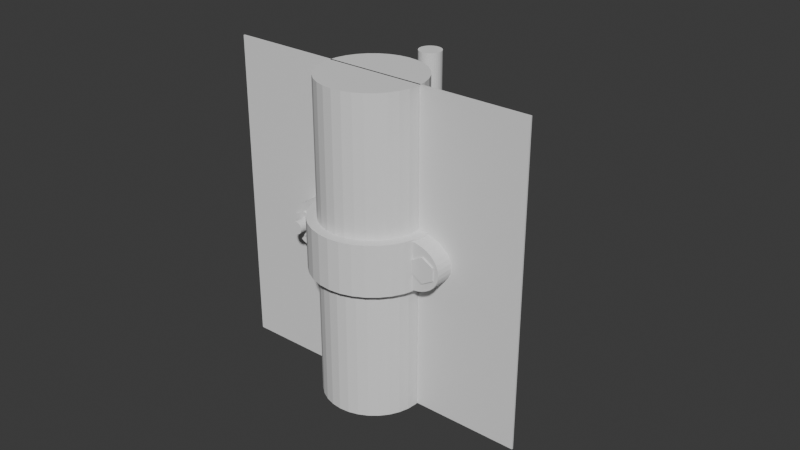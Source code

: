 # Source: Untitled.blend  (saved by Blender 5.0.119; exported with 4.5.12 LTS)
import bpy
from mathutils import Matrix  # noqa: F401  (used for matrix-valued properties, if any)

bpy.ops.wm.read_factory_settings(use_empty=True)
scene = bpy.context.scene
scene.name = 'Scene'

# ---- collections
col_sub = bpy.data.collections.new('sub'); scene.collection.children.link(col_sub)

# ---- world
world_world = bpy.data.worlds.new('World'); scene.world = world_world
world_world.use_nodes = True; world_world.node_tree.nodes.clear()
_N = world_world.node_tree.nodes; _L = world_world.node_tree.links
n0 = _N.new('ShaderNodeOutputWorld'); n0.name = 'World Output'; n0.location = (200, 100)
n1 = _N.new('ShaderNodeBackground'); n1.name = 'Background'; n1.location = (-200, 100)
n1.inputs[0].default_value = (0.05088, 0.05088, 0.05088, 1.0)
_L.new(n1.outputs[0], n0.inputs[0])
n0.is_active_output = True
world_world.color = (0.05088, 0.05088, 0.05088)
world_world.sun_shadow_jitter_overblur = 0.0

# ---- meshes
me_cylinder_002 = bpy.data.meshes.new('Cylinder.002')
me_cylinder_002.from_pydata([(0.0, 0.01, -0.01), (0.0, 0.01, 0.01), (0.001951, 0.009808, -0.01), (0.001951, 0.009808, 0.01), (0.003827, 0.009239, -0.01), (0.003827, 0.009239, 0.01), (0.005556, 0.008315, -0.01), (0.005556, 0.008315, 0.01), (0.007071, 0.007071, -0.01), (0.007071, 0.007071, 0.01), (0.008315, 0.005556, -0.01), (0.008315, 0.005556, 0.01), (0.009239, 0.003827, -0.01), (0.009239, 0.003827, 0.01), (0.009808, 0.001951, -0.01), (0.009808, 0.001951, 0.01), (0.01, 0.0, -0.01), (0.01, 0.0, 0.01), (0.009808, -0.001951, -0.01), (0.009808, -0.001951, 0.01), (0.009239, -0.003827, -0.01), (0.009239, -0.003827, 0.01), (0.008315, -0.005556, -0.01), (0.008315, -0.005556, 0.01), (0.007071, -0.007071, -0.01), (0.007071, -0.007071, 0.01), (0.005556, -0.008315, -0.01), (0.005556, -0.008315, 0.01), (0.003827, -0.009239, -0.01), (0.003827, -0.009239, 0.01), (0.001951, -0.009808, -0.01), (0.001951, -0.009808, 0.01), (0.0, -0.01, -0.01), (0.0, -0.01, 0.01), (-0.001951, -0.009808, -0.01), (-0.001951, -0.009808, 0.01), (-0.003827, -0.009239, -0.01), (-0.003827, -0.009239, 0.01), (-0.005556, -0.008315, -0.01), (-0.005556, -0.008315, 0.01), (-0.007071, -0.007071, -0.01), (-0.007071, -0.007071, 0.01), (-0.008315, -0.005556, -0.01), (-0.008315, -0.005556, 0.01), (-0.009239, -0.003827, -0.01), (-0.009239, -0.003827, 0.01), (-0.009808, -0.001951, -0.01), (-0.009808, -0.001951, 0.01), (-0.01, 0.0, -0.01), (-0.01, 0.0, 0.01), (-0.009808, 0.001951, -0.01), (-0.009808, 0.001951, 0.01), (-0.009239, 0.003827, -0.01), (-0.009239, 0.003827, 0.01), (-0.008315, 0.005556, -0.01), (-0.008315, 0.005556, 0.01), (-0.007071, 0.007071, -0.01), (-0.007071, 0.007071, 0.01), (-0.005556, 0.008315, -0.01), (-0.005556, 0.008315, 0.01), (-0.003827, 0.009239, -0.01), (-0.003827, 0.009239, 0.01), (-0.001951, 0.009808, -0.01), (-0.001951, 0.009808, 0.01)], [], [(0, 1, 3, 2), (2, 3, 5, 4), (4, 5, 7, 6), (6, 7, 9, 8), (8, 9, 11, 10), (10, 11, 13, 12), (12, 13, 15, 14), (14, 15, 17, 16), (16, 17, 19, 18), (18, 19, 21, 20), (20, 21, 23, 22), (22, 23, 25, 24), (24, 25, 27, 26), (26, 27, 29, 28), (28, 29, 31, 30), (30, 31, 33, 32), (32, 33, 35, 34), (34, 35, 37, 36), (36, 37, 39, 38), (38, 39, 41, 40), (40, 41, 43, 42), (42, 43, 45, 44), (44, 45, 47, 46), (46, 47, 49, 48), (48, 49, 51, 50), (50, 51, 53, 52), (52, 53, 55, 54), (54, 55, 57, 56), (56, 57, 59, 58), (58, 59, 61, 60), (3, 1, 63, 61, 59, 57, 55, 53, 51, 49, 47, 45, 43, 41, 39, 37, 35, 33, 31, 29, 27, 25, 23, 21, 19, 17, 15, 13, 11, 9, 7, 5), (60, 61, 63, 62), (62, 63, 1, 0), (0, 2, 4, 6, 8, 10, 12, 14, 16, 18, 20, 22, 24, 26, 28, 30, 32, 34, 36, 38, 40, 42, 44, 46, 48, 50, 52, 54, 56, 58, 60, 62)])
_uv = me_cylinder_002.uv_layers.new(name='UVMap')
_uv.uv.foreach_set('vector', [1.0, 0.5, 1.0, 1.0, 0.9688, 1.0, 0.9688, 0.5, 0.9688, 0.5, 0.9688, 1.0, 0.9375, 1.0, 0.9375, 0.5, 0.9375, 0.5, 0.9375, 1.0, 0.9062, 1.0, 0.9062, 0.5, 0.9062, 0.5, 0.9062, 1.0, 0.875, 1.0, 0.875, 0.5, 0.875, 0.5, 0.875, 1.0, 0.8438, 1.0, 0.8438, 0.5, 0.8438, 0.5, 0.8438, 1.0, 0.8125, 1.0, 0.8125, 0.5, 0.8125, 0.5, 0.8125, 1.0, 0.7812, 1.0, 0.7812, 0.5, 0.7812, 0.5, 0.7812, 1.0, 0.75, 1.0, 0.75, 0.5, 0.75, 0.5, 0.75, 1.0, 0.7188, 1.0, 0.7188, 0.5, 0.7188, 0.5, 0.7188, 1.0, 0.6875, 1.0, 0.6875, 0.5, 0.6875, 0.5, 0.6875, 1.0, 0.6562, 1.0, 0.6562, 0.5, 0.6562, 0.5, 0.6562, 1.0, 0.625, 1.0, 0.625, 0.5, 0.625, 0.5, 0.625, 1.0, 0.5938, 1.0, 0.5938, 0.5, 0.5938, 0.5, 0.5938, 1.0, 0.5625, 1.0, 0.5625, 0.5, 0.5625, 0.5, 0.5625, 1.0, 0.5312, 1.0, 0.5312, 0.5, 0.5312, 0.5, 0.5312, 1.0, 0.5, 1.0, 0.5, 0.5, 0.5, 0.5, 0.5, 1.0, 0.4688, 1.0, 0.4688, 0.5, 0.4688, 0.5, 0.4688, 1.0, 0.4375, 1.0, 0.4375, 0.5, 0.4375, 0.5, 0.4375, 1.0, 0.4062, 1.0, 0.4062, 0.5, 0.4062, 0.5, 0.4062, 1.0, 0.375, 1.0, 0.375, 0.5, 0.375, 0.5, 0.375, 1.0, 0.3438, 1.0, 0.3438, 0.5, 0.3438, 0.5, 0.3438, 1.0, 0.3125, 1.0, 0.3125, 0.5, 0.3125, 0.5, 0.3125, 1.0, 0.2812, 1.0, 0.2812, 0.5, 0.2812, 0.5, 0.2812, 1.0, 0.25, 1.0, 0.25, 0.5, 0.25, 0.5, 0.25, 1.0, 0.2188, 1.0, 0.2188, 0.5, 0.2188, 0.5, 0.2188, 1.0, 0.1875, 1.0, 0.1875, 0.5, 0.1875, 0.5, 0.1875, 1.0, 0.1562, 1.0, 0.1562, 0.5, 0.1562, 0.5, 0.1562, 1.0, 0.125, 1.0, 0.125, 0.5, 0.125, 0.5, 0.125, 1.0, 0.09375, 1.0, 0.09375, 0.5, 0.09375, 0.5, 0.09375, 1.0, 0.0625, 1.0, 0.0625, 0.5, 0.2968, 0.4854, 0.25, 0.49, 0.2032, 0.4854, 0.1582, 0.4717, 0.1167, 0.4496, 0.08029, 0.4197, 0.05045, 0.3833, 0.02827, 0.3418, 0.01461, 0.2968, 0.01, 0.25, 0.01461, 0.2032, 0.02827, 0.1582, 0.05045, 0.1167, 0.08029, 0.08029, 0.1167, 0.05045, 0.1582, 0.02827, 0.2032, 0.01461, 0.25, 0.01, 0.2968, 0.01461, 0.3418, 0.02827, 0.3833, 0.05045, 0.4197, 0.08029, 0.4496, 0.1167, 0.4717, 0.1582, 0.4854, 0.2032, 0.49, 0.25, 0.4854, 0.2968, 0.4717, 0.3418, 0.4496, 0.3833, 0.4197, 0.4197, 0.3833, 0.4496, 0.3418, 0.4717, 0.0625, 0.5, 0.0625, 1.0, 0.03125, 1.0, 0.03125, 0.5, 0.03125, 0.5, 0.03125, 1.0, 0.0, 1.0, 0.0, 0.5, 0.75, 0.49, 0.7968, 0.4854, 0.8418, 0.4717, 0.8833, 0.4496, 0.9197, 0.4197, 0.9496, 0.3833, 0.9717, 0.3418, 0.9854, 0.2968, 0.99, 0.25, 0.9854, 0.2032, 0.9717, 0.1582, 0.9496, 0.1167, 0.9197, 0.08029, 0.8833, 0.05045, 0.8418, 0.02827, 0.7968, 0.01461, 0.75, 0.01, 0.7032, 0.01461, 0.6582, 0.02827, 0.6167, 0.05045, 0.5803, 0.08029, 0.5504, 0.1167, 0.5283, 0.1582, 0.5146, 0.2032, 0.51, 0.25, 0.5146, 0.2968, 0.5283, 0.3418, 0.5504, 0.3833, 0.5803, 0.4197, 0.6167, 0.4496, 0.6582, 0.4717, 0.7032, 0.4854])
me_cylinder_002.update()
me_cylinder_003 = bpy.data.meshes.new('Cylinder.003')
me_cylinder_003.from_pydata([(0.0, 0.01, -0.01), (0.0, 0.01, 0.01), (0.001951, 0.009808, -0.01), (0.001951, 0.009808, 0.01), (0.003827, 0.009239, -0.01), (0.003827, 0.009239, 0.01), (0.005556, 0.008315, -0.01), (0.005556, 0.008315, 0.01), (0.007071, 0.007071, -0.01), (0.007071, 0.007071, 0.01), (0.008315, 0.005556, -0.01), (0.008315, 0.005556, 0.01), (0.009239, 0.003827, -0.01), (0.009239, 0.003827, 0.01), (0.009808, 0.001951, -0.01), (0.009808, 0.001951, 0.01), (0.01, 0.0, -0.01), (0.01, 0.0, 0.01), (0.009808, -0.001951, -0.01), (0.009808, -0.001951, 0.01), (0.009239, -0.003827, -0.01), (0.009239, -0.003827, 0.01), (0.008315, -0.005556, -0.01), (0.008315, -0.005556, 0.01), (0.007071, -0.007071, -0.01), (0.007071, -0.007071, 0.01), (0.005556, -0.008315, -0.01), (0.005556, -0.008315, 0.01), (0.003827, -0.009239, -0.01), (0.003827, -0.009239, 0.01), (0.001951, -0.009808, -0.01), (0.001951, -0.009808, 0.01), (0.0, -0.01, -0.01), (0.0, -0.01, 0.01), (-0.001951, -0.009808, -0.01), (-0.001951, -0.009808, 0.01), (-0.003827, -0.009239, -0.01), (-0.003827, -0.009239, 0.01), (-0.005556, -0.008315, -0.01), (-0.005556, -0.008315, 0.01), (-0.007071, -0.007071, -0.01), (-0.007071, -0.007071, 0.01), (-0.008315, -0.005556, -0.01), (-0.008315, -0.005556, 0.01), (-0.009239, -0.003827, -0.01), (-0.009239, -0.003827, 0.01), (-0.009808, -0.001951, -0.01), (-0.009808, -0.001951, 0.01), (-0.01, 0.0, -0.01), (-0.01, 0.0, 0.01), (-0.009808, 0.001951, -0.01), (-0.009808, 0.001951, 0.01), (-0.009239, 0.003827, -0.01), (-0.009239, 0.003827, 0.01), (-0.008315, 0.005556, -0.01), (-0.008315, 0.005556, 0.01), (-0.007071, 0.007071, -0.01), (-0.007071, 0.007071, 0.01), (-0.005556, 0.008315, -0.01), (-0.005556, 0.008315, 0.01), (-0.003827, 0.009239, -0.01), (-0.003827, 0.009239, 0.01), (-0.001951, 0.009808, -0.01), (-0.001951, 0.009808, 0.01)], [], [(0, 1, 3, 2), (2, 3, 5, 4), (4, 5, 7, 6), (6, 7, 9, 8), (8, 9, 11, 10), (10, 11, 13, 12), (12, 13, 15, 14), (14, 15, 17, 16), (16, 17, 19, 18), (18, 19, 21, 20), (20, 21, 23, 22), (22, 23, 25, 24), (24, 25, 27, 26), (26, 27, 29, 28), (28, 29, 31, 30), (30, 31, 33, 32), (32, 33, 35, 34), (34, 35, 37, 36), (36, 37, 39, 38), (38, 39, 41, 40), (40, 41, 43, 42), (42, 43, 45, 44), (44, 45, 47, 46), (46, 47, 49, 48), (48, 49, 51, 50), (50, 51, 53, 52), (52, 53, 55, 54), (54, 55, 57, 56), (56, 57, 59, 58), (58, 59, 61, 60), (3, 1, 63, 61, 59, 57, 55, 53, 51, 49, 47, 45, 43, 41, 39, 37, 35, 33, 31, 29, 27, 25, 23, 21, 19, 17, 15, 13, 11, 9, 7, 5), (60, 61, 63, 62), (62, 63, 1, 0), (0, 2, 4, 6, 8, 10, 12, 14, 16, 18, 20, 22, 24, 26, 28, 30, 32, 34, 36, 38, 40, 42, 44, 46, 48, 50, 52, 54, 56, 58, 60, 62)])
_uv = me_cylinder_003.uv_layers.new(name='UVMap')
_uv.uv.foreach_set('vector', [1.0, 0.5, 1.0, 1.0, 0.9688, 1.0, 0.9688, 0.5, 0.9688, 0.5, 0.9688, 1.0, 0.9375, 1.0, 0.9375, 0.5, 0.9375, 0.5, 0.9375, 1.0, 0.9062, 1.0, 0.9062, 0.5, 0.9062, 0.5, 0.9062, 1.0, 0.875, 1.0, 0.875, 0.5, 0.875, 0.5, 0.875, 1.0, 0.8438, 1.0, 0.8438, 0.5, 0.8438, 0.5, 0.8438, 1.0, 0.8125, 1.0, 0.8125, 0.5, 0.8125, 0.5, 0.8125, 1.0, 0.7812, 1.0, 0.7812, 0.5, 0.7812, 0.5, 0.7812, 1.0, 0.75, 1.0, 0.75, 0.5, 0.75, 0.5, 0.75, 1.0, 0.7188, 1.0, 0.7188, 0.5, 0.7188, 0.5, 0.7188, 1.0, 0.6875, 1.0, 0.6875, 0.5, 0.6875, 0.5, 0.6875, 1.0, 0.6562, 1.0, 0.6562, 0.5, 0.6562, 0.5, 0.6562, 1.0, 0.625, 1.0, 0.625, 0.5, 0.625, 0.5, 0.625, 1.0, 0.5938, 1.0, 0.5938, 0.5, 0.5938, 0.5, 0.5938, 1.0, 0.5625, 1.0, 0.5625, 0.5, 0.5625, 0.5, 0.5625, 1.0, 0.5312, 1.0, 0.5312, 0.5, 0.5312, 0.5, 0.5312, 1.0, 0.5, 1.0, 0.5, 0.5, 0.5, 0.5, 0.5, 1.0, 0.4688, 1.0, 0.4688, 0.5, 0.4688, 0.5, 0.4688, 1.0, 0.4375, 1.0, 0.4375, 0.5, 0.4375, 0.5, 0.4375, 1.0, 0.4062, 1.0, 0.4062, 0.5, 0.4062, 0.5, 0.4062, 1.0, 0.375, 1.0, 0.375, 0.5, 0.375, 0.5, 0.375, 1.0, 0.3438, 1.0, 0.3438, 0.5, 0.3438, 0.5, 0.3438, 1.0, 0.3125, 1.0, 0.3125, 0.5, 0.3125, 0.5, 0.3125, 1.0, 0.2812, 1.0, 0.2812, 0.5, 0.2812, 0.5, 0.2812, 1.0, 0.25, 1.0, 0.25, 0.5, 0.25, 0.5, 0.25, 1.0, 0.2188, 1.0, 0.2188, 0.5, 0.2188, 0.5, 0.2188, 1.0, 0.1875, 1.0, 0.1875, 0.5, 0.1875, 0.5, 0.1875, 1.0, 0.1562, 1.0, 0.1562, 0.5, 0.1562, 0.5, 0.1562, 1.0, 0.125, 1.0, 0.125, 0.5, 0.125, 0.5, 0.125, 1.0, 0.09375, 1.0, 0.09375, 0.5, 0.09375, 0.5, 0.09375, 1.0, 0.0625, 1.0, 0.0625, 0.5, 0.2968, 0.4854, 0.25, 0.49, 0.2032, 0.4854, 0.1582, 0.4717, 0.1167, 0.4496, 0.08029, 0.4197, 0.05045, 0.3833, 0.02827, 0.3418, 0.01461, 0.2968, 0.01, 0.25, 0.01461, 0.2032, 0.02827, 0.1582, 0.05045, 0.1167, 0.08029, 0.08029, 0.1167, 0.05045, 0.1582, 0.02827, 0.2032, 0.01461, 0.25, 0.01, 0.2968, 0.01461, 0.3418, 0.02827, 0.3833, 0.05045, 0.4197, 0.08029, 0.4496, 0.1167, 0.4717, 0.1582, 0.4854, 0.2032, 0.49, 0.25, 0.4854, 0.2968, 0.4717, 0.3418, 0.4496, 0.3833, 0.4197, 0.4197, 0.3833, 0.4496, 0.3418, 0.4717, 0.0625, 0.5, 0.0625, 1.0, 0.03125, 1.0, 0.03125, 0.5, 0.03125, 0.5, 0.03125, 1.0, 0.0, 1.0, 0.0, 0.5, 0.75, 0.49, 0.7968, 0.4854, 0.8418, 0.4717, 0.8833, 0.4496, 0.9197, 0.4197, 0.9496, 0.3833, 0.9717, 0.3418, 0.9854, 0.2968, 0.99, 0.25, 0.9854, 0.2032, 0.9717, 0.1582, 0.9496, 0.1167, 0.9197, 0.08029, 0.8833, 0.05045, 0.8418, 0.02827, 0.7968, 0.01461, 0.75, 0.01, 0.7032, 0.01461, 0.6582, 0.02827, 0.6167, 0.05045, 0.5803, 0.08029, 0.5504, 0.1167, 0.5283, 0.1582, 0.5146, 0.2032, 0.51, 0.25, 0.5146, 0.2968, 0.5283, 0.3418, 0.5504, 0.3833, 0.5803, 0.4197, 0.6167, 0.4496, 0.6582, 0.4717, 0.7032, 0.4854])
me_cylinder_003.update()
me_cylinder_009 = bpy.data.meshes.new('Cylinder.009')
me_cylinder_009.from_pydata([(0.0, 0.00404, -0.01), (0.0, 0.00404, 0.01), (0.0007882, 0.003962, -0.01), (0.0007882, 0.003962, 0.01), (0.001546, 0.003732, -0.01), (0.001546, 0.003732, 0.01), (0.002245, 0.003359, -0.01), (0.002245, 0.003359, 0.01), (0.002857, 0.002857, -0.01), (0.002857, 0.002857, 0.01), (0.003359, 0.002245, -0.01), (0.003359, 0.002245, 0.01), (0.003732, 0.001546, -0.01), (0.003732, 0.001546, 0.01), (0.003962, 0.0007882, -0.01), (0.003962, 0.0007882, 0.01), (0.00404, 0.0, -0.01), (0.00404, 0.0, 0.01), (0.003962, -0.0007882, -0.01), (0.003962, -0.0007882, 0.01), (0.003732, -0.001546, -0.01), (0.003732, -0.001546, 0.01), (0.003359, -0.002245, -0.01), (0.003359, -0.002245, 0.01), (0.002857, -0.002857, -0.01), (0.002857, -0.002857, 0.01), (0.002245, -0.003359, -0.01), (0.002245, -0.003359, 0.01), (0.001546, -0.003732, -0.01), (0.001546, -0.003732, 0.01), (0.0007882, -0.003962, -0.01), (0.0007882, -0.003962, 0.01), (0.0, -0.00404, -0.01), (0.0, -0.00404, 0.01), (-0.0007882, -0.003962, -0.01), (-0.0007882, -0.003962, 0.01), (-0.001546, -0.003732, -0.01), (-0.001546, -0.003732, 0.01), (-0.002245, -0.003359, -0.01), (-0.002245, -0.003359, 0.01), (-0.002857, -0.002857, -0.01), (-0.002857, -0.002857, 0.01), (-0.003359, -0.002245, -0.01), (-0.003359, -0.002245, 0.01), (-0.003732, -0.001546, -0.01), (-0.003732, -0.001546, 0.01), (-0.003962, -0.0007882, -0.01), (-0.003962, -0.0007882, 0.01), (-0.00404, 0.0, -0.01), (-0.00404, 0.0, 0.01), (-0.003962, 0.0007882, -0.01), (-0.003962, 0.0007882, 0.01), (-0.003732, 0.001546, -0.01), (-0.003732, 0.001546, 0.01), (-0.003359, 0.002245, -0.01), (-0.003359, 0.002245, 0.01), (-0.002857, 0.002857, -0.01), (-0.002857, 0.002857, 0.01), (-0.002245, 0.003359, -0.01), (-0.002245, 0.003359, 0.01), (-0.001546, 0.003732, -0.01), (-0.001546, 0.003732, 0.01), (-0.0007882, 0.003962, -0.01), (-0.0007882, 0.003962, 0.01)], [], [(0, 1, 3, 2), (2, 3, 5, 4), (4, 5, 7, 6), (6, 7, 9, 8), (8, 9, 11, 10), (10, 11, 13, 12), (12, 13, 15, 14), (14, 15, 17, 16), (16, 17, 19, 18), (18, 19, 21, 20), (20, 21, 23, 22), (22, 23, 25, 24), (24, 25, 27, 26), (26, 27, 29, 28), (28, 29, 31, 30), (30, 31, 33, 32), (32, 33, 35, 34), (34, 35, 37, 36), (36, 37, 39, 38), (38, 39, 41, 40), (40, 41, 43, 42), (42, 43, 45, 44), (44, 45, 47, 46), (46, 47, 49, 48), (48, 49, 51, 50), (50, 51, 53, 52), (52, 53, 55, 54), (54, 55, 57, 56), (56, 57, 59, 58), (58, 59, 61, 60), (3, 1, 63, 61, 59, 57, 55, 53, 51, 49, 47, 45, 43, 41, 39, 37, 35, 33, 31, 29, 27, 25, 23, 21, 19, 17, 15, 13, 11, 9, 7, 5), (60, 61, 63, 62), (62, 63, 1, 0), (0, 2, 4, 6, 8, 10, 12, 14, 16, 18, 20, 22, 24, 26, 28, 30, 32, 34, 36, 38, 40, 42, 44, 46, 48, 50, 52, 54, 56, 58, 60, 62)])
_uv = me_cylinder_009.uv_layers.new(name='UVMap')
_uv.uv.foreach_set('vector', [1.0, 0.5, 1.0, 1.0, 0.9688, 1.0, 0.9688, 0.5, 0.9688, 0.5, 0.9688, 1.0, 0.9375, 1.0, 0.9375, 0.5, 0.9375, 0.5, 0.9375, 1.0, 0.9062, 1.0, 0.9062, 0.5, 0.9062, 0.5, 0.9062, 1.0, 0.875, 1.0, 0.875, 0.5, 0.875, 0.5, 0.875, 1.0, 0.8438, 1.0, 0.8438, 0.5, 0.8438, 0.5, 0.8438, 1.0, 0.8125, 1.0, 0.8125, 0.5, 0.8125, 0.5, 0.8125, 1.0, 0.7812, 1.0, 0.7812, 0.5, 0.7812, 0.5, 0.7812, 1.0, 0.75, 1.0, 0.75, 0.5, 0.75, 0.5, 0.75, 1.0, 0.7188, 1.0, 0.7188, 0.5, 0.7188, 0.5, 0.7188, 1.0, 0.6875, 1.0, 0.6875, 0.5, 0.6875, 0.5, 0.6875, 1.0, 0.6562, 1.0, 0.6562, 0.5, 0.6562, 0.5, 0.6562, 1.0, 0.625, 1.0, 0.625, 0.5, 0.625, 0.5, 0.625, 1.0, 0.5938, 1.0, 0.5938, 0.5, 0.5938, 0.5, 0.5938, 1.0, 0.5625, 1.0, 0.5625, 0.5, 0.5625, 0.5, 0.5625, 1.0, 0.5312, 1.0, 0.5312, 0.5, 0.5312, 0.5, 0.5312, 1.0, 0.5, 1.0, 0.5, 0.5, 0.5, 0.5, 0.5, 1.0, 0.4688, 1.0, 0.4688, 0.5, 0.4688, 0.5, 0.4688, 1.0, 0.4375, 1.0, 0.4375, 0.5, 0.4375, 0.5, 0.4375, 1.0, 0.4062, 1.0, 0.4062, 0.5, 0.4062, 0.5, 0.4062, 1.0, 0.375, 1.0, 0.375, 0.5, 0.375, 0.5, 0.375, 1.0, 0.3438, 1.0, 0.3438, 0.5, 0.3438, 0.5, 0.3438, 1.0, 0.3125, 1.0, 0.3125, 0.5, 0.3125, 0.5, 0.3125, 1.0, 0.2812, 1.0, 0.2812, 0.5, 0.2812, 0.5, 0.2812, 1.0, 0.25, 1.0, 0.25, 0.5, 0.25, 0.5, 0.25, 1.0, 0.2188, 1.0, 0.2188, 0.5, 0.2188, 0.5, 0.2188, 1.0, 0.1875, 1.0, 0.1875, 0.5, 0.1875, 0.5, 0.1875, 1.0, 0.1562, 1.0, 0.1562, 0.5, 0.1562, 0.5, 0.1562, 1.0, 0.125, 1.0, 0.125, 0.5, 0.125, 0.5, 0.125, 1.0, 0.09375, 1.0, 0.09375, 0.5, 0.09375, 0.5, 0.09375, 1.0, 0.0625, 1.0, 0.0625, 0.5, 0.2968, 0.4854, 0.25, 0.49, 0.2032, 0.4854, 0.1582, 0.4717, 0.1167, 0.4496, 0.08029, 0.4197, 0.05045, 0.3833, 0.02827, 0.3418, 0.01461, 0.2968, 0.01, 0.25, 0.01461, 0.2032, 0.02827, 0.1582, 0.05045, 0.1167, 0.08029, 0.08029, 0.1167, 0.05045, 0.1582, 0.02827, 0.2032, 0.01461, 0.25, 0.01, 0.2968, 0.01461, 0.3418, 0.02827, 0.3833, 0.05045, 0.4197, 0.08029, 0.4496, 0.1167, 0.4717, 0.1582, 0.4854, 0.2032, 0.49, 0.25, 0.4854, 0.2968, 0.4717, 0.3418, 0.4496, 0.3833, 0.4197, 0.4197, 0.3833, 0.4496, 0.3418, 0.4717, 0.0625, 0.5, 0.0625, 1.0, 0.03125, 1.0, 0.03125, 0.5, 0.03125, 0.5, 0.03125, 1.0, 0.0, 1.0, 0.0, 0.5, 0.75, 0.49, 0.7968, 0.4854, 0.8418, 0.4717, 0.8833, 0.4496, 0.9197, 0.4197, 0.9496, 0.3833, 0.9717, 0.3418, 0.9854, 0.2968, 0.99, 0.25, 0.9854, 0.2032, 0.9717, 0.1582, 0.9496, 0.1167, 0.9197, 0.08029, 0.8833, 0.05045, 0.8418, 0.02827, 0.7968, 0.01461, 0.75, 0.01, 0.7032, 0.01461, 0.6582, 0.02827, 0.6167, 0.05045, 0.5803, 0.08029, 0.5504, 0.1167, 0.5283, 0.1582, 0.5146, 0.2032, 0.51, 0.25, 0.5146, 0.2968, 0.5283, 0.3418, 0.5504, 0.3833, 0.5803, 0.4197, 0.6167, 0.4496, 0.6582, 0.4717, 0.7032, 0.4854])
me_cylinder_009.update()
me_cylinder_010 = bpy.data.meshes.new('Cylinder.010')
me_cylinder_010.from_pydata([(0.0, 0.00404, -0.01), (0.0, 0.00404, 0.01), (0.0007882, 0.003962, -0.01), (0.0007882, 0.003962, 0.01), (0.001546, 0.003732, -0.01), (0.001546, 0.003732, 0.01), (0.002245, 0.003359, -0.01), (0.002245, 0.003359, 0.01), (0.002857, 0.002857, -0.01), (0.002857, 0.002857, 0.01), (0.003359, 0.002245, -0.01), (0.003359, 0.002245, 0.01), (0.003732, 0.001546, -0.01), (0.003732, 0.001546, 0.01), (0.003962, 0.0007882, -0.01), (0.003962, 0.0007882, 0.01), (0.00404, 0.0, -0.01), (0.00404, 0.0, 0.01), (0.003962, -0.0007882, -0.01), (0.003962, -0.0007882, 0.01), (0.003732, -0.001546, -0.01), (0.003732, -0.001546, 0.01), (0.003359, -0.002245, -0.01), (0.003359, -0.002245, 0.01), (0.002857, -0.002857, -0.01), (0.002857, -0.002857, 0.01), (0.002245, -0.003359, -0.01), (0.002245, -0.003359, 0.01), (0.001546, -0.003732, -0.01), (0.001546, -0.003732, 0.01), (0.0007882, -0.003962, -0.01), (0.0007882, -0.003962, 0.01), (0.0, -0.00404, -0.01), (0.0, -0.00404, 0.01), (-0.0007882, -0.003962, -0.01), (-0.0007882, -0.003962, 0.01), (-0.001546, -0.003732, -0.01), (-0.001546, -0.003732, 0.01), (-0.002245, -0.003359, -0.01), (-0.002245, -0.003359, 0.01), (-0.002857, -0.002857, -0.01), (-0.002857, -0.002857, 0.01), (-0.003359, -0.002245, -0.01), (-0.003359, -0.002245, 0.01), (-0.003732, -0.001546, -0.01), (-0.003732, -0.001546, 0.01), (-0.003962, -0.0007882, -0.01), (-0.003962, -0.0007882, 0.01), (-0.00404, 0.0, -0.01), (-0.00404, 0.0, 0.01), (-0.003962, 0.0007882, -0.01), (-0.003962, 0.0007882, 0.01), (-0.003732, 0.001546, -0.01), (-0.003732, 0.001546, 0.01), (-0.003359, 0.002245, -0.01), (-0.003359, 0.002245, 0.01), (-0.002857, 0.002857, -0.01), (-0.002857, 0.002857, 0.01), (-0.002245, 0.003359, -0.01), (-0.002245, 0.003359, 0.01), (-0.001546, 0.003732, -0.01), (-0.001546, 0.003732, 0.01), (-0.0007882, 0.003962, -0.01), (-0.0007882, 0.003962, 0.01)], [], [(0, 1, 3, 2), (2, 3, 5, 4), (4, 5, 7, 6), (6, 7, 9, 8), (8, 9, 11, 10), (10, 11, 13, 12), (12, 13, 15, 14), (14, 15, 17, 16), (16, 17, 19, 18), (18, 19, 21, 20), (20, 21, 23, 22), (22, 23, 25, 24), (24, 25, 27, 26), (26, 27, 29, 28), (28, 29, 31, 30), (30, 31, 33, 32), (32, 33, 35, 34), (34, 35, 37, 36), (36, 37, 39, 38), (38, 39, 41, 40), (40, 41, 43, 42), (42, 43, 45, 44), (44, 45, 47, 46), (46, 47, 49, 48), (48, 49, 51, 50), (50, 51, 53, 52), (52, 53, 55, 54), (54, 55, 57, 56), (56, 57, 59, 58), (58, 59, 61, 60), (3, 1, 63, 61, 59, 57, 55, 53, 51, 49, 47, 45, 43, 41, 39, 37, 35, 33, 31, 29, 27, 25, 23, 21, 19, 17, 15, 13, 11, 9, 7, 5), (60, 61, 63, 62), (62, 63, 1, 0), (0, 2, 4, 6, 8, 10, 12, 14, 16, 18, 20, 22, 24, 26, 28, 30, 32, 34, 36, 38, 40, 42, 44, 46, 48, 50, 52, 54, 56, 58, 60, 62)])
_uv = me_cylinder_010.uv_layers.new(name='UVMap')
_uv.uv.foreach_set('vector', [1.0, 0.5, 1.0, 1.0, 0.9688, 1.0, 0.9688, 0.5, 0.9688, 0.5, 0.9688, 1.0, 0.9375, 1.0, 0.9375, 0.5, 0.9375, 0.5, 0.9375, 1.0, 0.9062, 1.0, 0.9062, 0.5, 0.9062, 0.5, 0.9062, 1.0, 0.875, 1.0, 0.875, 0.5, 0.875, 0.5, 0.875, 1.0, 0.8438, 1.0, 0.8438, 0.5, 0.8438, 0.5, 0.8438, 1.0, 0.8125, 1.0, 0.8125, 0.5, 0.8125, 0.5, 0.8125, 1.0, 0.7812, 1.0, 0.7812, 0.5, 0.7812, 0.5, 0.7812, 1.0, 0.75, 1.0, 0.75, 0.5, 0.75, 0.5, 0.75, 1.0, 0.7188, 1.0, 0.7188, 0.5, 0.7188, 0.5, 0.7188, 1.0, 0.6875, 1.0, 0.6875, 0.5, 0.6875, 0.5, 0.6875, 1.0, 0.6562, 1.0, 0.6562, 0.5, 0.6562, 0.5, 0.6562, 1.0, 0.625, 1.0, 0.625, 0.5, 0.625, 0.5, 0.625, 1.0, 0.5938, 1.0, 0.5938, 0.5, 0.5938, 0.5, 0.5938, 1.0, 0.5625, 1.0, 0.5625, 0.5, 0.5625, 0.5, 0.5625, 1.0, 0.5312, 1.0, 0.5312, 0.5, 0.5312, 0.5, 0.5312, 1.0, 0.5, 1.0, 0.5, 0.5, 0.5, 0.5, 0.5, 1.0, 0.4688, 1.0, 0.4688, 0.5, 0.4688, 0.5, 0.4688, 1.0, 0.4375, 1.0, 0.4375, 0.5, 0.4375, 0.5, 0.4375, 1.0, 0.4062, 1.0, 0.4062, 0.5, 0.4062, 0.5, 0.4062, 1.0, 0.375, 1.0, 0.375, 0.5, 0.375, 0.5, 0.375, 1.0, 0.3438, 1.0, 0.3438, 0.5, 0.3438, 0.5, 0.3438, 1.0, 0.3125, 1.0, 0.3125, 0.5, 0.3125, 0.5, 0.3125, 1.0, 0.2812, 1.0, 0.2812, 0.5, 0.2812, 0.5, 0.2812, 1.0, 0.25, 1.0, 0.25, 0.5, 0.25, 0.5, 0.25, 1.0, 0.2188, 1.0, 0.2188, 0.5, 0.2188, 0.5, 0.2188, 1.0, 0.1875, 1.0, 0.1875, 0.5, 0.1875, 0.5, 0.1875, 1.0, 0.1562, 1.0, 0.1562, 0.5, 0.1562, 0.5, 0.1562, 1.0, 0.125, 1.0, 0.125, 0.5, 0.125, 0.5, 0.125, 1.0, 0.09375, 1.0, 0.09375, 0.5, 0.09375, 0.5, 0.09375, 1.0, 0.0625, 1.0, 0.0625, 0.5, 0.2968, 0.4854, 0.25, 0.49, 0.2032, 0.4854, 0.1582, 0.4717, 0.1167, 0.4496, 0.08029, 0.4197, 0.05045, 0.3833, 0.02827, 0.3418, 0.01461, 0.2968, 0.01, 0.25, 0.01461, 0.2032, 0.02827, 0.1582, 0.05045, 0.1167, 0.08029, 0.08029, 0.1167, 0.05045, 0.1582, 0.02827, 0.2032, 0.01461, 0.25, 0.01, 0.2968, 0.01461, 0.3418, 0.02827, 0.3833, 0.05045, 0.4197, 0.08029, 0.4496, 0.1167, 0.4717, 0.1582, 0.4854, 0.2032, 0.49, 0.25, 0.4854, 0.2968, 0.4717, 0.3418, 0.4496, 0.3833, 0.4197, 0.4197, 0.3833, 0.4496, 0.3418, 0.4717, 0.0625, 0.5, 0.0625, 1.0, 0.03125, 1.0, 0.03125, 0.5, 0.03125, 0.5, 0.03125, 1.0, 0.0, 1.0, 0.0, 0.5, 0.75, 0.49, 0.7968, 0.4854, 0.8418, 0.4717, 0.8833, 0.4496, 0.9197, 0.4197, 0.9496, 0.3833, 0.9717, 0.3418, 0.9854, 0.2968, 0.99, 0.25, 0.9854, 0.2032, 0.9717, 0.1582, 0.9496, 0.1167, 0.9197, 0.08029, 0.8833, 0.05045, 0.8418, 0.02827, 0.7968, 0.01461, 0.75, 0.01, 0.7032, 0.01461, 0.6582, 0.02827, 0.6167, 0.05045, 0.5803, 0.08029, 0.5504, 0.1167, 0.5283, 0.1582, 0.5146, 0.2032, 0.51, 0.25, 0.5146, 0.2968, 0.5283, 0.3418, 0.5504, 0.3833, 0.5803, 0.4197, 0.6167, 0.4496, 0.6582, 0.4717, 0.7032, 0.4854])
me_cylinder_010.update()
me_cylinder_001 = bpy.data.meshes.new('Cylinder.001')
me_cylinder_001.from_pydata([(0.0, 0.01, -0.01), (0.0, 0.01, 0.01), (0.001951, 0.009808, -0.01), (0.001951, 0.009808, 0.01), (0.003827, 0.009239, -0.01), (0.003827, 0.009239, 0.01), (0.005556, 0.008315, -0.01), (0.005556, 0.008315, 0.01), (0.007071, 0.007071, -0.01), (0.007071, 0.007071, 0.01), (0.008315, 0.005556, -0.01), (0.008315, 0.005556, 0.01), (0.009239, 0.003827, -0.01), (0.009239, 0.003827, 0.01), (0.009808, 0.001951, -0.01), (0.009808, 0.001951, 0.01), (0.01, 0.0, -0.01), (0.01, 0.0, 0.01), (0.009808, -0.001951, -0.01), (0.009808, -0.001951, 0.01), (0.009239, -0.003827, -0.01), (0.009239, -0.003827, 0.01), (0.008315, -0.005556, -0.01), (0.008315, -0.005556, 0.01), (0.007071, -0.007071, -0.01), (0.007071, -0.007071, 0.01), (0.005556, -0.008315, -0.01), (0.005556, -0.008315, 0.01), (0.003827, -0.009239, -0.01), (0.003827, -0.009239, 0.01), (0.001951, -0.009808, -0.01), (0.001951, -0.009808, 0.01), (0.0, -0.01, -0.01), (0.0, -0.01, 0.01), (-0.001951, -0.009808, -0.01), (-0.001951, -0.009808, 0.01), (-0.003827, -0.009239, -0.01), (-0.003827, -0.009239, 0.01), (-0.005556, -0.008315, -0.01), (-0.005556, -0.008315, 0.01), (-0.007071, -0.007071, -0.01), (-0.007071, -0.007071, 0.01), (-0.008315, -0.005556, -0.01), (-0.008315, -0.005556, 0.01), (-0.009239, -0.003827, -0.01), (-0.009239, -0.003827, 0.01), (-0.009808, -0.001951, -0.01), (-0.009808, -0.001951, 0.01), (-0.01, 0.0, -0.01), (-0.01, 0.0, 0.01), (-0.009808, 0.001951, -0.01), (-0.009808, 0.001951, 0.01), (-0.009239, 0.003827, -0.01), (-0.009239, 0.003827, 0.01), (-0.008315, 0.005556, -0.01), (-0.008315, 0.005556, 0.01), (-0.007071, 0.007071, -0.01), (-0.007071, 0.007071, 0.01), (-0.005556, 0.008315, -0.01), (-0.005556, 0.008315, 0.01), (-0.003827, 0.009239, -0.01), (-0.003827, 0.009239, 0.01), (-0.001951, 0.009808, -0.01), (-0.001951, 0.009808, 0.01)], [], [(0, 1, 3, 2), (2, 3, 5, 4), (4, 5, 7, 6), (6, 7, 9, 8), (8, 9, 11, 10), (10, 11, 13, 12), (12, 13, 15, 14), (14, 15, 17, 16), (16, 17, 19, 18), (18, 19, 21, 20), (20, 21, 23, 22), (22, 23, 25, 24), (24, 25, 27, 26), (26, 27, 29, 28), (28, 29, 31, 30), (30, 31, 33, 32), (32, 33, 35, 34), (34, 35, 37, 36), (36, 37, 39, 38), (38, 39, 41, 40), (40, 41, 43, 42), (42, 43, 45, 44), (44, 45, 47, 46), (46, 47, 49, 48), (48, 49, 51, 50), (50, 51, 53, 52), (52, 53, 55, 54), (54, 55, 57, 56), (56, 57, 59, 58), (58, 59, 61, 60), (3, 1, 63, 61, 59, 57, 55, 53, 51, 49, 47, 45, 43, 41, 39, 37, 35, 33, 31, 29, 27, 25, 23, 21, 19, 17, 15, 13, 11, 9, 7, 5), (60, 61, 63, 62), (62, 63, 1, 0), (0, 2, 4, 6, 8, 10, 12, 14, 16, 18, 20, 22, 24, 26, 28, 30, 32, 34, 36, 38, 40, 42, 44, 46, 48, 50, 52, 54, 56, 58, 60, 62)])
_uv = me_cylinder_001.uv_layers.new(name='UVMap')
_uv.uv.foreach_set('vector', [1.0, 0.5, 1.0, 1.0, 0.9688, 1.0, 0.9688, 0.5, 0.9688, 0.5, 0.9688, 1.0, 0.9375, 1.0, 0.9375, 0.5, 0.9375, 0.5, 0.9375, 1.0, 0.9062, 1.0, 0.9062, 0.5, 0.9062, 0.5, 0.9062, 1.0, 0.875, 1.0, 0.875, 0.5, 0.875, 0.5, 0.875, 1.0, 0.8438, 1.0, 0.8438, 0.5, 0.8438, 0.5, 0.8438, 1.0, 0.8125, 1.0, 0.8125, 0.5, 0.8125, 0.5, 0.8125, 1.0, 0.7812, 1.0, 0.7812, 0.5, 0.7812, 0.5, 0.7812, 1.0, 0.75, 1.0, 0.75, 0.5, 0.75, 0.5, 0.75, 1.0, 0.7188, 1.0, 0.7188, 0.5, 0.7188, 0.5, 0.7188, 1.0, 0.6875, 1.0, 0.6875, 0.5, 0.6875, 0.5, 0.6875, 1.0, 0.6562, 1.0, 0.6562, 0.5, 0.6562, 0.5, 0.6562, 1.0, 0.625, 1.0, 0.625, 0.5, 0.625, 0.5, 0.625, 1.0, 0.5938, 1.0, 0.5938, 0.5, 0.5938, 0.5, 0.5938, 1.0, 0.5625, 1.0, 0.5625, 0.5, 0.5625, 0.5, 0.5625, 1.0, 0.5312, 1.0, 0.5312, 0.5, 0.5312, 0.5, 0.5312, 1.0, 0.5, 1.0, 0.5, 0.5, 0.5, 0.5, 0.5, 1.0, 0.4688, 1.0, 0.4688, 0.5, 0.4688, 0.5, 0.4688, 1.0, 0.4375, 1.0, 0.4375, 0.5, 0.4375, 0.5, 0.4375, 1.0, 0.4062, 1.0, 0.4062, 0.5, 0.4062, 0.5, 0.4062, 1.0, 0.375, 1.0, 0.375, 0.5, 0.375, 0.5, 0.375, 1.0, 0.3438, 1.0, 0.3438, 0.5, 0.3438, 0.5, 0.3438, 1.0, 0.3125, 1.0, 0.3125, 0.5, 0.3125, 0.5, 0.3125, 1.0, 0.2812, 1.0, 0.2812, 0.5, 0.2812, 0.5, 0.2812, 1.0, 0.25, 1.0, 0.25, 0.5, 0.25, 0.5, 0.25, 1.0, 0.2188, 1.0, 0.2188, 0.5, 0.2188, 0.5, 0.2188, 1.0, 0.1875, 1.0, 0.1875, 0.5, 0.1875, 0.5, 0.1875, 1.0, 0.1562, 1.0, 0.1562, 0.5, 0.1562, 0.5, 0.1562, 1.0, 0.125, 1.0, 0.125, 0.5, 0.125, 0.5, 0.125, 1.0, 0.09375, 1.0, 0.09375, 0.5, 0.09375, 0.5, 0.09375, 1.0, 0.0625, 1.0, 0.0625, 0.5, 0.2968, 0.4854, 0.25, 0.49, 0.2032, 0.4854, 0.1582, 0.4717, 0.1167, 0.4496, 0.08029, 0.4197, 0.05045, 0.3833, 0.02827, 0.3418, 0.01461, 0.2968, 0.01, 0.25, 0.01461, 0.2032, 0.02827, 0.1582, 0.05045, 0.1167, 0.08029, 0.08029, 0.1167, 0.05045, 0.1582, 0.02827, 0.2032, 0.01461, 0.25, 0.01, 0.2968, 0.01461, 0.3418, 0.02827, 0.3833, 0.05045, 0.4197, 0.08029, 0.4496, 0.1167, 0.4717, 0.1582, 0.4854, 0.2032, 0.49, 0.25, 0.4854, 0.2968, 0.4717, 0.3418, 0.4496, 0.3833, 0.4197, 0.4197, 0.3833, 0.4496, 0.3418, 0.4717, 0.0625, 0.5, 0.0625, 1.0, 0.03125, 1.0, 0.03125, 0.5, 0.03125, 0.5, 0.03125, 1.0, 0.0, 1.0, 0.0, 0.5, 0.75, 0.49, 0.7968, 0.4854, 0.8418, 0.4717, 0.8833, 0.4496, 0.9197, 0.4197, 0.9496, 0.3833, 0.9717, 0.3418, 0.9854, 0.2968, 0.99, 0.25, 0.9854, 0.2032, 0.9717, 0.1582, 0.9496, 0.1167, 0.9197, 0.08029, 0.8833, 0.05045, 0.8418, 0.02827, 0.7968, 0.01461, 0.75, 0.01, 0.7032, 0.01461, 0.6582, 0.02827, 0.6167, 0.05045, 0.5803, 0.08029, 0.5504, 0.1167, 0.5283, 0.1582, 0.5146, 0.2032, 0.51, 0.25, 0.5146, 0.2968, 0.5283, 0.3418, 0.5504, 0.3833, 0.5803, 0.4197, 0.6167, 0.4496, 0.6582, 0.4717, 0.7032, 0.4854])
me_cylinder_001.update()
me_cylinder_004 = bpy.data.meshes.new('Cylinder.004')
me_cylinder_004.from_pydata([(0.0, 0.01, -0.01), (0.0, 0.01, 0.01), (0.001951, 0.009808, -0.01), (0.001951, 0.009808, 0.01), (0.003827, 0.009239, -0.01), (0.003827, 0.009239, 0.01), (0.005556, 0.008315, -0.01), (0.005556, 0.008315, 0.01), (0.007071, 0.007071, -0.01), (0.007071, 0.007071, 0.01), (0.008315, 0.005556, -0.01), (0.008315, 0.005556, 0.01), (0.009239, 0.003827, -0.01), (0.009239, 0.003827, 0.01), (0.009808, 0.001951, -0.01), (0.009808, 0.001951, 0.01), (0.01, 0.0, -0.01), (0.01, 0.0, 0.01), (0.009808, -0.001951, -0.01), (0.009808, -0.001951, 0.01), (0.009239, -0.003827, -0.01), (0.009239, -0.003827, 0.01), (0.008315, -0.005556, -0.01), (0.008315, -0.005556, 0.01), (0.007071, -0.007071, -0.01), (0.007071, -0.007071, 0.01), (0.005556, -0.008315, -0.01), (0.005556, -0.008315, 0.01), (0.003827, -0.009239, -0.01), (0.003827, -0.009239, 0.01), (0.001951, -0.009808, -0.01), (0.001951, -0.009808, 0.01), (0.0, -0.01, -0.01), (0.0, -0.01, 0.01), (-0.001951, -0.009808, -0.01), (-0.001951, -0.009808, 0.01), (-0.003827, -0.009239, -0.01), (-0.003827, -0.009239, 0.01), (-0.005556, -0.008315, -0.01), (-0.005556, -0.008315, 0.01), (-0.007071, -0.007071, -0.01), (-0.007071, -0.007071, 0.01), (-0.008315, -0.005556, -0.01), (-0.008315, -0.005556, 0.01), (-0.009239, -0.003827, -0.01), (-0.009239, -0.003827, 0.01), (-0.009808, -0.001951, -0.01), (-0.009808, -0.001951, 0.01), (-0.01, 0.0, -0.01), (-0.01, 0.0, 0.01), (-0.009808, 0.001951, -0.01), (-0.009808, 0.001951, 0.01), (-0.009239, 0.003827, -0.01), (-0.009239, 0.003827, 0.01), (-0.008315, 0.005556, -0.01), (-0.008315, 0.005556, 0.01), (-0.007071, 0.007071, -0.01), (-0.007071, 0.007071, 0.01), (-0.005556, 0.008315, -0.01), (-0.005556, 0.008315, 0.01), (-0.003827, 0.009239, -0.01), (-0.003827, 0.009239, 0.01), (-0.001951, 0.009808, -0.01), (-0.001951, 0.009808, 0.01)], [], [(0, 1, 3, 2), (2, 3, 5, 4), (4, 5, 7, 6), (6, 7, 9, 8), (8, 9, 11, 10), (10, 11, 13, 12), (12, 13, 15, 14), (14, 15, 17, 16), (16, 17, 19, 18), (18, 19, 21, 20), (20, 21, 23, 22), (22, 23, 25, 24), (24, 25, 27, 26), (26, 27, 29, 28), (28, 29, 31, 30), (30, 31, 33, 32), (32, 33, 35, 34), (34, 35, 37, 36), (36, 37, 39, 38), (38, 39, 41, 40), (40, 41, 43, 42), (42, 43, 45, 44), (44, 45, 47, 46), (46, 47, 49, 48), (48, 49, 51, 50), (50, 51, 53, 52), (52, 53, 55, 54), (54, 55, 57, 56), (56, 57, 59, 58), (58, 59, 61, 60), (3, 1, 63, 61, 59, 57, 55, 53, 51, 49, 47, 45, 43, 41, 39, 37, 35, 33, 31, 29, 27, 25, 23, 21, 19, 17, 15, 13, 11, 9, 7, 5), (60, 61, 63, 62), (62, 63, 1, 0), (0, 2, 4, 6, 8, 10, 12, 14, 16, 18, 20, 22, 24, 26, 28, 30, 32, 34, 36, 38, 40, 42, 44, 46, 48, 50, 52, 54, 56, 58, 60, 62)])
_uv = me_cylinder_004.uv_layers.new(name='UVMap')
_uv.uv.foreach_set('vector', [1.0, 0.5, 1.0, 1.0, 0.9688, 1.0, 0.9688, 0.5, 0.9688, 0.5, 0.9688, 1.0, 0.9375, 1.0, 0.9375, 0.5, 0.9375, 0.5, 0.9375, 1.0, 0.9062, 1.0, 0.9062, 0.5, 0.9062, 0.5, 0.9062, 1.0, 0.875, 1.0, 0.875, 0.5, 0.875, 0.5, 0.875, 1.0, 0.8438, 1.0, 0.8438, 0.5, 0.8438, 0.5, 0.8438, 1.0, 0.8125, 1.0, 0.8125, 0.5, 0.8125, 0.5, 0.8125, 1.0, 0.7812, 1.0, 0.7812, 0.5, 0.7812, 0.5, 0.7812, 1.0, 0.75, 1.0, 0.75, 0.5, 0.75, 0.5, 0.75, 1.0, 0.7188, 1.0, 0.7188, 0.5, 0.7188, 0.5, 0.7188, 1.0, 0.6875, 1.0, 0.6875, 0.5, 0.6875, 0.5, 0.6875, 1.0, 0.6562, 1.0, 0.6562, 0.5, 0.6562, 0.5, 0.6562, 1.0, 0.625, 1.0, 0.625, 0.5, 0.625, 0.5, 0.625, 1.0, 0.5938, 1.0, 0.5938, 0.5, 0.5938, 0.5, 0.5938, 1.0, 0.5625, 1.0, 0.5625, 0.5, 0.5625, 0.5, 0.5625, 1.0, 0.5312, 1.0, 0.5312, 0.5, 0.5312, 0.5, 0.5312, 1.0, 0.5, 1.0, 0.5, 0.5, 0.5, 0.5, 0.5, 1.0, 0.4688, 1.0, 0.4688, 0.5, 0.4688, 0.5, 0.4688, 1.0, 0.4375, 1.0, 0.4375, 0.5, 0.4375, 0.5, 0.4375, 1.0, 0.4062, 1.0, 0.4062, 0.5, 0.4062, 0.5, 0.4062, 1.0, 0.375, 1.0, 0.375, 0.5, 0.375, 0.5, 0.375, 1.0, 0.3438, 1.0, 0.3438, 0.5, 0.3438, 0.5, 0.3438, 1.0, 0.3125, 1.0, 0.3125, 0.5, 0.3125, 0.5, 0.3125, 1.0, 0.2812, 1.0, 0.2812, 0.5, 0.2812, 0.5, 0.2812, 1.0, 0.25, 1.0, 0.25, 0.5, 0.25, 0.5, 0.25, 1.0, 0.2188, 1.0, 0.2188, 0.5, 0.2188, 0.5, 0.2188, 1.0, 0.1875, 1.0, 0.1875, 0.5, 0.1875, 0.5, 0.1875, 1.0, 0.1562, 1.0, 0.1562, 0.5, 0.1562, 0.5, 0.1562, 1.0, 0.125, 1.0, 0.125, 0.5, 0.125, 0.5, 0.125, 1.0, 0.09375, 1.0, 0.09375, 0.5, 0.09375, 0.5, 0.09375, 1.0, 0.0625, 1.0, 0.0625, 0.5, 0.2968, 0.4854, 0.25, 0.49, 0.2032, 0.4854, 0.1582, 0.4717, 0.1167, 0.4496, 0.08029, 0.4197, 0.05045, 0.3833, 0.02827, 0.3418, 0.01461, 0.2968, 0.01, 0.25, 0.01461, 0.2032, 0.02827, 0.1582, 0.05045, 0.1167, 0.08029, 0.08029, 0.1167, 0.05045, 0.1582, 0.02827, 0.2032, 0.01461, 0.25, 0.01, 0.2968, 0.01461, 0.3418, 0.02827, 0.3833, 0.05045, 0.4197, 0.08029, 0.4496, 0.1167, 0.4717, 0.1582, 0.4854, 0.2032, 0.49, 0.25, 0.4854, 0.2968, 0.4717, 0.3418, 0.4496, 0.3833, 0.4197, 0.4197, 0.3833, 0.4496, 0.3418, 0.4717, 0.0625, 0.5, 0.0625, 1.0, 0.03125, 1.0, 0.03125, 0.5, 0.03125, 0.5, 0.03125, 1.0, 0.0, 1.0, 0.0, 0.5, 0.75, 0.49, 0.7968, 0.4854, 0.8418, 0.4717, 0.8833, 0.4496, 0.9197, 0.4197, 0.9496, 0.3833, 0.9717, 0.3418, 0.9854, 0.2968, 0.99, 0.25, 0.9854, 0.2032, 0.9717, 0.1582, 0.9496, 0.1167, 0.9197, 0.08029, 0.8833, 0.05045, 0.8418, 0.02827, 0.7968, 0.01461, 0.75, 0.01, 0.7032, 0.01461, 0.6582, 0.02827, 0.6167, 0.05045, 0.5803, 0.08029, 0.5504, 0.1167, 0.5283, 0.1582, 0.5146, 0.2032, 0.51, 0.25, 0.5146, 0.2968, 0.5283, 0.3418, 0.5504, 0.3833, 0.5803, 0.4197, 0.6167, 0.4496, 0.6582, 0.4717, 0.7032, 0.4854])
me_cylinder_004.update()
me_cylinder_005 = bpy.data.meshes.new('Cylinder.005')
me_cylinder_005.from_pydata([(0.0, 0.01, -0.01), (0.0, 0.01, 0.01), (0.001951, 0.009808, -0.01), (0.001951, 0.009808, 0.01), (0.003827, 0.009239, -0.01), (0.003827, 0.009239, 0.01), (0.005556, 0.008315, -0.01), (0.005556, 0.008315, 0.01), (0.007071, 0.007071, -0.01), (0.007071, 0.007071, 0.01), (0.008315, 0.005556, -0.01), (0.008315, 0.005556, 0.01), (0.009239, 0.003827, -0.01), (0.009239, 0.003827, 0.01), (0.009808, 0.001951, -0.01), (0.009808, 0.001951, 0.01), (0.01, 0.0, -0.01), (0.01, 0.0, 0.01), (0.009808, -0.001951, -0.01), (0.009808, -0.001951, 0.01), (0.009239, -0.003827, -0.01), (0.009239, -0.003827, 0.01), (0.008315, -0.005556, -0.01), (0.008315, -0.005556, 0.01), (0.007071, -0.007071, -0.01), (0.007071, -0.007071, 0.01), (0.005556, -0.008315, -0.01), (0.005556, -0.008315, 0.01), (0.003827, -0.009239, -0.01), (0.003827, -0.009239, 0.01), (0.001951, -0.009808, -0.01), (0.001951, -0.009808, 0.01), (0.0, -0.01, -0.01), (0.0, -0.01, 0.01), (-0.001951, -0.009808, -0.01), (-0.001951, -0.009808, 0.01), (-0.003827, -0.009239, -0.01), (-0.003827, -0.009239, 0.01), (-0.005556, -0.008315, -0.01), (-0.005556, -0.008315, 0.01), (-0.007071, -0.007071, -0.01), (-0.007071, -0.007071, 0.01), (-0.008315, -0.005556, -0.01), (-0.008315, -0.005556, 0.01), (-0.009239, -0.003827, -0.01), (-0.009239, -0.003827, 0.01), (-0.009808, -0.001951, -0.01), (-0.009808, -0.001951, 0.01), (-0.01, 0.0, -0.01), (-0.01, 0.0, 0.01), (-0.009808, 0.001951, -0.01), (-0.009808, 0.001951, 0.01), (-0.009239, 0.003827, -0.01), (-0.009239, 0.003827, 0.01), (-0.008315, 0.005556, -0.01), (-0.008315, 0.005556, 0.01), (-0.007071, 0.007071, -0.01), (-0.007071, 0.007071, 0.01), (-0.005556, 0.008315, -0.01), (-0.005556, 0.008315, 0.01), (-0.003827, 0.009239, -0.01), (-0.003827, 0.009239, 0.01), (-0.001951, 0.009808, -0.01), (-0.001951, 0.009808, 0.01)], [], [(0, 1, 3, 2), (2, 3, 5, 4), (4, 5, 7, 6), (6, 7, 9, 8), (8, 9, 11, 10), (10, 11, 13, 12), (12, 13, 15, 14), (14, 15, 17, 16), (16, 17, 19, 18), (18, 19, 21, 20), (20, 21, 23, 22), (22, 23, 25, 24), (24, 25, 27, 26), (26, 27, 29, 28), (28, 29, 31, 30), (30, 31, 33, 32), (32, 33, 35, 34), (34, 35, 37, 36), (36, 37, 39, 38), (38, 39, 41, 40), (40, 41, 43, 42), (42, 43, 45, 44), (44, 45, 47, 46), (46, 47, 49, 48), (48, 49, 51, 50), (50, 51, 53, 52), (52, 53, 55, 54), (54, 55, 57, 56), (56, 57, 59, 58), (58, 59, 61, 60), (3, 1, 63, 61, 59, 57, 55, 53, 51, 49, 47, 45, 43, 41, 39, 37, 35, 33, 31, 29, 27, 25, 23, 21, 19, 17, 15, 13, 11, 9, 7, 5), (60, 61, 63, 62), (62, 63, 1, 0), (0, 2, 4, 6, 8, 10, 12, 14, 16, 18, 20, 22, 24, 26, 28, 30, 32, 34, 36, 38, 40, 42, 44, 46, 48, 50, 52, 54, 56, 58, 60, 62)])
_uv = me_cylinder_005.uv_layers.new(name='UVMap')
_uv.uv.foreach_set('vector', [1.0, 0.5, 1.0, 1.0, 0.9688, 1.0, 0.9688, 0.5, 0.9688, 0.5, 0.9688, 1.0, 0.9375, 1.0, 0.9375, 0.5, 0.9375, 0.5, 0.9375, 1.0, 0.9062, 1.0, 0.9062, 0.5, 0.9062, 0.5, 0.9062, 1.0, 0.875, 1.0, 0.875, 0.5, 0.875, 0.5, 0.875, 1.0, 0.8438, 1.0, 0.8438, 0.5, 0.8438, 0.5, 0.8438, 1.0, 0.8125, 1.0, 0.8125, 0.5, 0.8125, 0.5, 0.8125, 1.0, 0.7812, 1.0, 0.7812, 0.5, 0.7812, 0.5, 0.7812, 1.0, 0.75, 1.0, 0.75, 0.5, 0.75, 0.5, 0.75, 1.0, 0.7188, 1.0, 0.7188, 0.5, 0.7188, 0.5, 0.7188, 1.0, 0.6875, 1.0, 0.6875, 0.5, 0.6875, 0.5, 0.6875, 1.0, 0.6562, 1.0, 0.6562, 0.5, 0.6562, 0.5, 0.6562, 1.0, 0.625, 1.0, 0.625, 0.5, 0.625, 0.5, 0.625, 1.0, 0.5938, 1.0, 0.5938, 0.5, 0.5938, 0.5, 0.5938, 1.0, 0.5625, 1.0, 0.5625, 0.5, 0.5625, 0.5, 0.5625, 1.0, 0.5312, 1.0, 0.5312, 0.5, 0.5312, 0.5, 0.5312, 1.0, 0.5, 1.0, 0.5, 0.5, 0.5, 0.5, 0.5, 1.0, 0.4688, 1.0, 0.4688, 0.5, 0.4688, 0.5, 0.4688, 1.0, 0.4375, 1.0, 0.4375, 0.5, 0.4375, 0.5, 0.4375, 1.0, 0.4062, 1.0, 0.4062, 0.5, 0.4062, 0.5, 0.4062, 1.0, 0.375, 1.0, 0.375, 0.5, 0.375, 0.5, 0.375, 1.0, 0.3438, 1.0, 0.3438, 0.5, 0.3438, 0.5, 0.3438, 1.0, 0.3125, 1.0, 0.3125, 0.5, 0.3125, 0.5, 0.3125, 1.0, 0.2812, 1.0, 0.2812, 0.5, 0.2812, 0.5, 0.2812, 1.0, 0.25, 1.0, 0.25, 0.5, 0.25, 0.5, 0.25, 1.0, 0.2188, 1.0, 0.2188, 0.5, 0.2188, 0.5, 0.2188, 1.0, 0.1875, 1.0, 0.1875, 0.5, 0.1875, 0.5, 0.1875, 1.0, 0.1562, 1.0, 0.1562, 0.5, 0.1562, 0.5, 0.1562, 1.0, 0.125, 1.0, 0.125, 0.5, 0.125, 0.5, 0.125, 1.0, 0.09375, 1.0, 0.09375, 0.5, 0.09375, 0.5, 0.09375, 1.0, 0.0625, 1.0, 0.0625, 0.5, 0.2968, 0.4854, 0.25, 0.49, 0.2032, 0.4854, 0.1582, 0.4717, 0.1167, 0.4496, 0.08029, 0.4197, 0.05045, 0.3833, 0.02827, 0.3418, 0.01461, 0.2968, 0.01, 0.25, 0.01461, 0.2032, 0.02827, 0.1582, 0.05045, 0.1167, 0.08029, 0.08029, 0.1167, 0.05045, 0.1582, 0.02827, 0.2032, 0.01461, 0.25, 0.01, 0.2968, 0.01461, 0.3418, 0.02827, 0.3833, 0.05045, 0.4197, 0.08029, 0.4496, 0.1167, 0.4717, 0.1582, 0.4854, 0.2032, 0.49, 0.25, 0.4854, 0.2968, 0.4717, 0.3418, 0.4496, 0.3833, 0.4197, 0.4197, 0.3833, 0.4496, 0.3418, 0.4717, 0.0625, 0.5, 0.0625, 1.0, 0.03125, 1.0, 0.03125, 0.5, 0.03125, 0.5, 0.03125, 1.0, 0.0, 1.0, 0.0, 0.5, 0.75, 0.49, 0.7968, 0.4854, 0.8418, 0.4717, 0.8833, 0.4496, 0.9197, 0.4197, 0.9496, 0.3833, 0.9717, 0.3418, 0.9854, 0.2968, 0.99, 0.25, 0.9854, 0.2032, 0.9717, 0.1582, 0.9496, 0.1167, 0.9197, 0.08029, 0.8833, 0.05045, 0.8418, 0.02827, 0.7968, 0.01461, 0.75, 0.01, 0.7032, 0.01461, 0.6582, 0.02827, 0.6167, 0.05045, 0.5803, 0.08029, 0.5504, 0.1167, 0.5283, 0.1582, 0.5146, 0.2032, 0.51, 0.25, 0.5146, 0.2968, 0.5283, 0.3418, 0.5504, 0.3833, 0.5803, 0.4197, 0.6167, 0.4496, 0.6582, 0.4717, 0.7032, 0.4854])
me_cylinder_005.update()
me_cube_001 = bpy.data.meshes.new('Cube.001')
me_cube_001.from_pydata([(-0.01, -0.01, -0.01), (-0.01, -0.01, 0.01), (-0.01, 0.01, -0.01), (-0.01, 0.01, 0.01), (0.01, -0.01, -0.01), (0.01, -0.01, 0.01), (0.01, 0.01, -0.01), (0.01, 0.01, 0.01)], [], [(0, 1, 3, 2), (2, 3, 7, 6), (6, 7, 5, 4), (4, 5, 1, 0), (2, 6, 4, 0), (7, 3, 1, 5)])
_uv = me_cube_001.uv_layers.new(name='UVMap')
_uv.uv.foreach_set('vector', [0.375, 0.0, 0.625, 0.0, 0.625, 0.25, 0.375, 0.25, 0.375, 0.25, 0.625, 0.25, 0.625, 0.5, 0.375, 0.5, 0.375, 0.5, 0.625, 0.5, 0.625, 0.75, 0.375, 0.75, 0.375, 0.75, 0.625, 0.75, 0.625, 1.0, 0.375, 1.0, 0.125, 0.5, 0.375, 0.5, 0.375, 0.75, 0.125, 0.75, 0.625, 0.5, 0.875, 0.5, 0.875, 0.75, 0.625, 0.75])
me_cube_001.update()
me_cube_005 = bpy.data.meshes.new('Cube.005')
me_cube_005.from_pydata([(-0.01, -0.01, -0.01), (-0.01, -0.01, 0.01), (-0.01, 0.01, -0.01), (-0.01, 0.01, 0.01), (0.01, -0.01, -0.01), (0.01, -0.01, 0.01), (0.01, 0.01, -0.01), (0.01, 0.01, 0.01)], [], [(0, 1, 3, 2), (2, 3, 7, 6), (6, 7, 5, 4), (4, 5, 1, 0), (2, 6, 4, 0), (7, 3, 1, 5)])
_uv = me_cube_005.uv_layers.new(name='UVMap')
_uv.uv.foreach_set('vector', [0.375, 0.0, 0.625, 0.0, 0.625, 0.25, 0.375, 0.25, 0.375, 0.25, 0.625, 0.25, 0.625, 0.5, 0.375, 0.5, 0.375, 0.5, 0.625, 0.5, 0.625, 0.75, 0.375, 0.75, 0.375, 0.75, 0.625, 0.75, 0.625, 1.0, 0.375, 1.0, 0.125, 0.5, 0.375, 0.5, 0.375, 0.75, 0.125, 0.75, 0.625, 0.5, 0.875, 0.5, 0.875, 0.75, 0.625, 0.75])
me_cube_005.update()
me_cylinder_006 = bpy.data.meshes.new('Cylinder.006')
me_cylinder_006.from_pydata([(0.0, 0.002, -0.01), (0.0, 0.002, 0.01), (0.0003902, 0.001962, -0.01), (0.0003902, 0.001962, 0.01), (0.0007654, 0.001848, -0.01), (0.0007654, 0.001848, 0.01), (0.001111, 0.001663, -0.01), (0.001111, 0.001663, 0.01), (0.001414, 0.001414, -0.01), (0.001414, 0.001414, 0.01), (0.001663, 0.001111, -0.01), (0.001663, 0.001111, 0.01), (0.001848, 0.0007654, -0.01), (0.001848, 0.0007654, 0.01), (0.001962, 0.0003902, -0.01), (0.001962, 0.0003902, 0.01), (0.002, 0.0, -0.01), (0.002, 0.0, 0.01), (0.001962, -0.0003902, -0.01), (0.001962, -0.0003902, 0.01), (0.001848, -0.0007654, -0.01), (0.001848, -0.0007654, 0.01), (0.001663, -0.001111, -0.01), (0.001663, -0.001111, 0.01), (0.001414, -0.001414, -0.01), (0.001414, -0.001414, 0.01), (0.001111, -0.001663, -0.01), (0.001111, -0.001663, 0.01), (0.0007654, -0.001848, -0.01), (0.0007654, -0.001848, 0.01), (0.0003902, -0.001962, -0.01), (0.0003902, -0.001962, 0.01), (0.0, -0.002, -0.01), (0.0, -0.002, 0.01), (-0.0003902, -0.001962, -0.01), (-0.0003902, -0.001962, 0.01), (-0.0007654, -0.001848, -0.01), (-0.0007654, -0.001848, 0.01), (-0.001111, -0.001663, -0.01), (-0.001111, -0.001663, 0.01), (-0.001414, -0.001414, -0.01), (-0.001414, -0.001414, 0.01), (-0.001663, -0.001111, -0.01), (-0.001663, -0.001111, 0.01), (-0.001848, -0.0007654, -0.01), (-0.001848, -0.0007654, 0.01), (-0.001962, -0.0003902, -0.01), (-0.001962, -0.0003902, 0.01), (-0.002, 0.0, -0.01), (-0.002, 0.0, 0.01), (-0.001962, 0.0003902, -0.01), (-0.001962, 0.0003902, 0.01), (-0.001848, 0.0007654, -0.01), (-0.001848, 0.0007654, 0.01), (-0.001663, 0.001111, -0.01), (-0.001663, 0.001111, 0.01), (-0.001414, 0.001414, -0.01), (-0.001414, 0.001414, 0.01), (-0.001111, 0.001663, -0.01), (-0.001111, 0.001663, 0.01), (-0.0007654, 0.001848, -0.01), (-0.0007654, 0.001848, 0.01), (-0.0003902, 0.001962, -0.01), (-0.0003902, 0.001962, 0.01)], [], [(0, 1, 3, 2), (2, 3, 5, 4), (4, 5, 7, 6), (6, 7, 9, 8), (8, 9, 11, 10), (10, 11, 13, 12), (12, 13, 15, 14), (14, 15, 17, 16), (16, 17, 19, 18), (18, 19, 21, 20), (20, 21, 23, 22), (22, 23, 25, 24), (24, 25, 27, 26), (26, 27, 29, 28), (28, 29, 31, 30), (30, 31, 33, 32), (32, 33, 35, 34), (34, 35, 37, 36), (36, 37, 39, 38), (38, 39, 41, 40), (40, 41, 43, 42), (42, 43, 45, 44), (44, 45, 47, 46), (46, 47, 49, 48), (48, 49, 51, 50), (50, 51, 53, 52), (52, 53, 55, 54), (54, 55, 57, 56), (56, 57, 59, 58), (58, 59, 61, 60), (3, 1, 63, 61, 59, 57, 55, 53, 51, 49, 47, 45, 43, 41, 39, 37, 35, 33, 31, 29, 27, 25, 23, 21, 19, 17, 15, 13, 11, 9, 7, 5), (60, 61, 63, 62), (62, 63, 1, 0), (0, 2, 4, 6, 8, 10, 12, 14, 16, 18, 20, 22, 24, 26, 28, 30, 32, 34, 36, 38, 40, 42, 44, 46, 48, 50, 52, 54, 56, 58, 60, 62)])
_uv = me_cylinder_006.uv_layers.new(name='UVMap')
_uv.uv.foreach_set('vector', [1.0, 0.5, 1.0, 1.0, 0.9688, 1.0, 0.9688, 0.5, 0.9688, 0.5, 0.9688, 1.0, 0.9375, 1.0, 0.9375, 0.5, 0.9375, 0.5, 0.9375, 1.0, 0.9062, 1.0, 0.9062, 0.5, 0.9062, 0.5, 0.9062, 1.0, 0.875, 1.0, 0.875, 0.5, 0.875, 0.5, 0.875, 1.0, 0.8438, 1.0, 0.8438, 0.5, 0.8438, 0.5, 0.8438, 1.0, 0.8125, 1.0, 0.8125, 0.5, 0.8125, 0.5, 0.8125, 1.0, 0.7812, 1.0, 0.7812, 0.5, 0.7812, 0.5, 0.7812, 1.0, 0.75, 1.0, 0.75, 0.5, 0.75, 0.5, 0.75, 1.0, 0.7188, 1.0, 0.7188, 0.5, 0.7188, 0.5, 0.7188, 1.0, 0.6875, 1.0, 0.6875, 0.5, 0.6875, 0.5, 0.6875, 1.0, 0.6562, 1.0, 0.6562, 0.5, 0.6562, 0.5, 0.6562, 1.0, 0.625, 1.0, 0.625, 0.5, 0.625, 0.5, 0.625, 1.0, 0.5938, 1.0, 0.5938, 0.5, 0.5938, 0.5, 0.5938, 1.0, 0.5625, 1.0, 0.5625, 0.5, 0.5625, 0.5, 0.5625, 1.0, 0.5312, 1.0, 0.5312, 0.5, 0.5312, 0.5, 0.5312, 1.0, 0.5, 1.0, 0.5, 0.5, 0.5, 0.5, 0.5, 1.0, 0.4688, 1.0, 0.4688, 0.5, 0.4688, 0.5, 0.4688, 1.0, 0.4375, 1.0, 0.4375, 0.5, 0.4375, 0.5, 0.4375, 1.0, 0.4062, 1.0, 0.4062, 0.5, 0.4062, 0.5, 0.4062, 1.0, 0.375, 1.0, 0.375, 0.5, 0.375, 0.5, 0.375, 1.0, 0.3438, 1.0, 0.3438, 0.5, 0.3438, 0.5, 0.3438, 1.0, 0.3125, 1.0, 0.3125, 0.5, 0.3125, 0.5, 0.3125, 1.0, 0.2812, 1.0, 0.2812, 0.5, 0.2812, 0.5, 0.2812, 1.0, 0.25, 1.0, 0.25, 0.5, 0.25, 0.5, 0.25, 1.0, 0.2188, 1.0, 0.2188, 0.5, 0.2188, 0.5, 0.2188, 1.0, 0.1875, 1.0, 0.1875, 0.5, 0.1875, 0.5, 0.1875, 1.0, 0.1562, 1.0, 0.1562, 0.5, 0.1562, 0.5, 0.1562, 1.0, 0.125, 1.0, 0.125, 0.5, 0.125, 0.5, 0.125, 1.0, 0.09375, 1.0, 0.09375, 0.5, 0.09375, 0.5, 0.09375, 1.0, 0.0625, 1.0, 0.0625, 0.5, 0.2968, 0.4854, 0.25, 0.49, 0.2032, 0.4854, 0.1582, 0.4717, 0.1167, 0.4496, 0.08029, 0.4197, 0.05045, 0.3833, 0.02827, 0.3418, 0.01461, 0.2968, 0.01, 0.25, 0.01461, 0.2032, 0.02827, 0.1582, 0.05045, 0.1167, 0.08029, 0.08029, 0.1167, 0.05045, 0.1582, 0.02827, 0.2032, 0.01461, 0.25, 0.01, 0.2968, 0.01461, 0.3418, 0.02827, 0.3833, 0.05045, 0.4197, 0.08029, 0.4496, 0.1167, 0.4717, 0.1582, 0.4854, 0.2032, 0.49, 0.25, 0.4854, 0.2968, 0.4717, 0.3418, 0.4496, 0.3833, 0.4197, 0.4197, 0.3833, 0.4496, 0.3418, 0.4717, 0.0625, 0.5, 0.0625, 1.0, 0.03125, 1.0, 0.03125, 0.5, 0.03125, 0.5, 0.03125, 1.0, 0.0, 1.0, 0.0, 0.5, 0.75, 0.49, 0.7968, 0.4854, 0.8418, 0.4717, 0.8833, 0.4496, 0.9197, 0.4197, 0.9496, 0.3833, 0.9717, 0.3418, 0.9854, 0.2968, 0.99, 0.25, 0.9854, 0.2032, 0.9717, 0.1582, 0.9496, 0.1167, 0.9197, 0.08029, 0.8833, 0.05045, 0.8418, 0.02827, 0.7968, 0.01461, 0.75, 0.01, 0.7032, 0.01461, 0.6582, 0.02827, 0.6167, 0.05045, 0.5803, 0.08029, 0.5504, 0.1167, 0.5283, 0.1582, 0.5146, 0.2032, 0.51, 0.25, 0.5146, 0.2968, 0.5283, 0.3418, 0.5504, 0.3833, 0.5803, 0.4197, 0.6167, 0.4496, 0.6582, 0.4717, 0.7032, 0.4854])
me_cylinder_006.update()
me_cylinder_007 = bpy.data.meshes.new('Cylinder.007')
me_cylinder_007.from_pydata([(0.0, 0.00404, -0.01), (0.0, 0.00404, 0.01), (0.003499, 0.00202, -0.01), (0.003499, 0.00202, 0.01), (0.003499, -0.00202, -0.01), (0.003499, -0.00202, 0.01), (0.0, -0.00404, -0.01), (0.0, -0.00404, 0.01), (-0.003499, -0.00202, -0.01), (-0.003499, -0.00202, 0.01), (-0.003499, 0.00202, -0.01), (-0.003499, 0.00202, 0.01)], [], [(0, 1, 3, 2), (2, 3, 5, 4), (4, 5, 7, 6), (6, 7, 9, 8), (3, 1, 11, 9, 7, 5), (8, 9, 11, 10), (10, 11, 1, 0), (0, 2, 4, 6, 8, 10)])
_uv = me_cylinder_007.uv_layers.new(name='UVMap')
_uv.uv.foreach_set('vector', [1.0, 0.5, 1.0, 1.0, 0.8333, 1.0, 0.8333, 0.5, 0.8333, 0.5, 0.8333, 1.0, 0.6667, 1.0, 0.6667, 0.5, 0.6667, 0.5, 0.6667, 1.0, 0.5, 1.0, 0.5, 0.5, 0.5, 0.5, 0.5, 1.0, 0.3333, 1.0, 0.3333, 0.5, 0.4578, 0.37, 0.25, 0.49, 0.04215, 0.37, 0.04215, 0.13, 0.25, 0.01, 0.4578, 0.13, 0.3333, 0.5, 0.3333, 1.0, 0.1667, 1.0, 0.1667, 0.5, 0.1667, 0.5, 0.1667, 1.0, -8.941e-08, 1.0, -8.941e-08, 0.5, 0.75, 0.49, 0.9578, 0.37, 0.9578, 0.13, 0.75, 0.01, 0.5422, 0.13, 0.5422, 0.37])
me_cylinder_007.update()
me_cylinder_008 = bpy.data.meshes.new('Cylinder.008')
me_cylinder_008.from_pydata([(0.0, 0.00404, -0.01), (0.0, 0.00404, 0.01), (0.003499, 0.00202, -0.01), (0.003499, 0.00202, 0.01), (0.003499, -0.00202, -0.01), (0.003499, -0.00202, 0.01), (0.0, -0.00404, -0.01), (0.0, -0.00404, 0.01), (-0.003499, -0.00202, -0.01), (-0.003499, -0.00202, 0.01), (-0.003499, 0.00202, -0.01), (-0.003499, 0.00202, 0.01)], [], [(0, 1, 3, 2), (2, 3, 5, 4), (4, 5, 7, 6), (6, 7, 9, 8), (3, 1, 11, 9, 7, 5), (8, 9, 11, 10), (10, 11, 1, 0), (0, 2, 4, 6, 8, 10)])
_uv = me_cylinder_008.uv_layers.new(name='UVMap')
_uv.uv.foreach_set('vector', [1.0, 0.5, 1.0, 1.0, 0.8333, 1.0, 0.8333, 0.5, 0.8333, 0.5, 0.8333, 1.0, 0.6667, 1.0, 0.6667, 0.5, 0.6667, 0.5, 0.6667, 1.0, 0.5, 1.0, 0.5, 0.5, 0.5, 0.5, 0.5, 1.0, 0.3333, 1.0, 0.3333, 0.5, 0.4578, 0.37, 0.25, 0.49, 0.04215, 0.37, 0.04215, 0.13, 0.25, 0.01, 0.4578, 0.13, 0.3333, 0.5, 0.3333, 1.0, 0.1667, 1.0, 0.1667, 0.5, 0.1667, 0.5, 0.1667, 1.0, -8.941e-08, 1.0, -8.941e-08, 0.5, 0.75, 0.49, 0.9578, 0.37, 0.9578, 0.13, 0.75, 0.01, 0.5422, 0.13, 0.5422, 0.37])
me_cylinder_008.update()
me_cylinder_011 = bpy.data.meshes.new('Cylinder.011')
me_cylinder_011.from_pydata([(0.0, 0.002, -0.01), (0.0, 0.002, 0.01), (0.0003902, 0.001962, -0.01), (0.0003902, 0.001962, 0.01), (0.0007654, 0.001848, -0.01), (0.0007654, 0.001848, 0.01), (0.001111, 0.001663, -0.01), (0.001111, 0.001663, 0.01), (0.001414, 0.001414, -0.01), (0.001414, 0.001414, 0.01), (0.001663, 0.001111, -0.01), (0.001663, 0.001111, 0.01), (0.001848, 0.0007654, -0.01), (0.001848, 0.0007654, 0.01), (0.001962, 0.0003902, -0.01), (0.001962, 0.0003902, 0.01), (0.002, 0.0, -0.01), (0.002, 0.0, 0.01), (0.001962, -0.0003902, -0.01), (0.001962, -0.0003902, 0.01), (0.001848, -0.0007654, -0.01), (0.001848, -0.0007654, 0.01), (0.001663, -0.001111, -0.01), (0.001663, -0.001111, 0.01), (0.001414, -0.001414, -0.01), (0.001414, -0.001414, 0.01), (0.001111, -0.001663, -0.01), (0.001111, -0.001663, 0.01), (0.0007654, -0.001848, -0.01), (0.0007654, -0.001848, 0.01), (0.0003902, -0.001962, -0.01), (0.0003902, -0.001962, 0.01), (0.0, -0.002, -0.01), (0.0, -0.002, 0.01), (-0.0003902, -0.001962, -0.01), (-0.0003902, -0.001962, 0.01), (-0.0007654, -0.001848, -0.01), (-0.0007654, -0.001848, 0.01), (-0.001111, -0.001663, -0.01), (-0.001111, -0.001663, 0.01), (-0.001414, -0.001414, -0.01), (-0.001414, -0.001414, 0.01), (-0.001663, -0.001111, -0.01), (-0.001663, -0.001111, 0.01), (-0.001848, -0.0007654, -0.01), (-0.001848, -0.0007654, 0.01), (-0.001962, -0.0003902, -0.01), (-0.001962, -0.0003902, 0.01), (-0.002, 0.0, -0.01), (-0.002, 0.0, 0.01), (-0.001962, 0.0003902, -0.01), (-0.001962, 0.0003902, 0.01), (-0.001848, 0.0007654, -0.01), (-0.001848, 0.0007654, 0.01), (-0.001663, 0.001111, -0.01), (-0.001663, 0.001111, 0.01), (-0.001414, 0.001414, -0.01), (-0.001414, 0.001414, 0.01), (-0.001111, 0.001663, -0.01), (-0.001111, 0.001663, 0.01), (-0.0007654, 0.001848, -0.01), (-0.0007654, 0.001848, 0.01), (-0.0003902, 0.001962, -0.01), (-0.0003902, 0.001962, 0.01)], [], [(0, 1, 3, 2), (2, 3, 5, 4), (4, 5, 7, 6), (6, 7, 9, 8), (8, 9, 11, 10), (10, 11, 13, 12), (12, 13, 15, 14), (14, 15, 17, 16), (16, 17, 19, 18), (18, 19, 21, 20), (20, 21, 23, 22), (22, 23, 25, 24), (24, 25, 27, 26), (26, 27, 29, 28), (28, 29, 31, 30), (30, 31, 33, 32), (32, 33, 35, 34), (34, 35, 37, 36), (36, 37, 39, 38), (38, 39, 41, 40), (40, 41, 43, 42), (42, 43, 45, 44), (44, 45, 47, 46), (46, 47, 49, 48), (48, 49, 51, 50), (50, 51, 53, 52), (52, 53, 55, 54), (54, 55, 57, 56), (56, 57, 59, 58), (58, 59, 61, 60), (3, 1, 63, 61, 59, 57, 55, 53, 51, 49, 47, 45, 43, 41, 39, 37, 35, 33, 31, 29, 27, 25, 23, 21, 19, 17, 15, 13, 11, 9, 7, 5), (60, 61, 63, 62), (62, 63, 1, 0), (0, 2, 4, 6, 8, 10, 12, 14, 16, 18, 20, 22, 24, 26, 28, 30, 32, 34, 36, 38, 40, 42, 44, 46, 48, 50, 52, 54, 56, 58, 60, 62)])
_uv = me_cylinder_011.uv_layers.new(name='UVMap')
_uv.uv.foreach_set('vector', [1.0, 0.5, 1.0, 1.0, 0.9688, 1.0, 0.9688, 0.5, 0.9688, 0.5, 0.9688, 1.0, 0.9375, 1.0, 0.9375, 0.5, 0.9375, 0.5, 0.9375, 1.0, 0.9062, 1.0, 0.9062, 0.5, 0.9062, 0.5, 0.9062, 1.0, 0.875, 1.0, 0.875, 0.5, 0.875, 0.5, 0.875, 1.0, 0.8438, 1.0, 0.8438, 0.5, 0.8438, 0.5, 0.8438, 1.0, 0.8125, 1.0, 0.8125, 0.5, 0.8125, 0.5, 0.8125, 1.0, 0.7812, 1.0, 0.7812, 0.5, 0.7812, 0.5, 0.7812, 1.0, 0.75, 1.0, 0.75, 0.5, 0.75, 0.5, 0.75, 1.0, 0.7188, 1.0, 0.7188, 0.5, 0.7188, 0.5, 0.7188, 1.0, 0.6875, 1.0, 0.6875, 0.5, 0.6875, 0.5, 0.6875, 1.0, 0.6562, 1.0, 0.6562, 0.5, 0.6562, 0.5, 0.6562, 1.0, 0.625, 1.0, 0.625, 0.5, 0.625, 0.5, 0.625, 1.0, 0.5938, 1.0, 0.5938, 0.5, 0.5938, 0.5, 0.5938, 1.0, 0.5625, 1.0, 0.5625, 0.5, 0.5625, 0.5, 0.5625, 1.0, 0.5312, 1.0, 0.5312, 0.5, 0.5312, 0.5, 0.5312, 1.0, 0.5, 1.0, 0.5, 0.5, 0.5, 0.5, 0.5, 1.0, 0.4688, 1.0, 0.4688, 0.5, 0.4688, 0.5, 0.4688, 1.0, 0.4375, 1.0, 0.4375, 0.5, 0.4375, 0.5, 0.4375, 1.0, 0.4062, 1.0, 0.4062, 0.5, 0.4062, 0.5, 0.4062, 1.0, 0.375, 1.0, 0.375, 0.5, 0.375, 0.5, 0.375, 1.0, 0.3438, 1.0, 0.3438, 0.5, 0.3438, 0.5, 0.3438, 1.0, 0.3125, 1.0, 0.3125, 0.5, 0.3125, 0.5, 0.3125, 1.0, 0.2812, 1.0, 0.2812, 0.5, 0.2812, 0.5, 0.2812, 1.0, 0.25, 1.0, 0.25, 0.5, 0.25, 0.5, 0.25, 1.0, 0.2188, 1.0, 0.2188, 0.5, 0.2188, 0.5, 0.2188, 1.0, 0.1875, 1.0, 0.1875, 0.5, 0.1875, 0.5, 0.1875, 1.0, 0.1562, 1.0, 0.1562, 0.5, 0.1562, 0.5, 0.1562, 1.0, 0.125, 1.0, 0.125, 0.5, 0.125, 0.5, 0.125, 1.0, 0.09375, 1.0, 0.09375, 0.5, 0.09375, 0.5, 0.09375, 1.0, 0.0625, 1.0, 0.0625, 0.5, 0.2968, 0.4854, 0.25, 0.49, 0.2032, 0.4854, 0.1582, 0.4717, 0.1167, 0.4496, 0.08029, 0.4197, 0.05045, 0.3833, 0.02827, 0.3418, 0.01461, 0.2968, 0.01, 0.25, 0.01461, 0.2032, 0.02827, 0.1582, 0.05045, 0.1167, 0.08029, 0.08029, 0.1167, 0.05045, 0.1582, 0.02827, 0.2032, 0.01461, 0.25, 0.01, 0.2968, 0.01461, 0.3418, 0.02827, 0.3833, 0.05045, 0.4197, 0.08029, 0.4496, 0.1167, 0.4717, 0.1582, 0.4854, 0.2032, 0.49, 0.25, 0.4854, 0.2968, 0.4717, 0.3418, 0.4496, 0.3833, 0.4197, 0.4197, 0.3833, 0.4496, 0.3418, 0.4717, 0.0625, 0.5, 0.0625, 1.0, 0.03125, 1.0, 0.03125, 0.5, 0.03125, 0.5, 0.03125, 1.0, 0.0, 1.0, 0.0, 0.5, 0.75, 0.49, 0.7968, 0.4854, 0.8418, 0.4717, 0.8833, 0.4496, 0.9197, 0.4197, 0.9496, 0.3833, 0.9717, 0.3418, 0.9854, 0.2968, 0.99, 0.25, 0.9854, 0.2032, 0.9717, 0.1582, 0.9496, 0.1167, 0.9197, 0.08029, 0.8833, 0.05045, 0.8418, 0.02827, 0.7968, 0.01461, 0.75, 0.01, 0.7032, 0.01461, 0.6582, 0.02827, 0.6167, 0.05045, 0.5803, 0.08029, 0.5504, 0.1167, 0.5283, 0.1582, 0.5146, 0.2032, 0.51, 0.25, 0.5146, 0.2968, 0.5283, 0.3418, 0.5504, 0.3833, 0.5803, 0.4197, 0.6167, 0.4496, 0.6582, 0.4717, 0.7032, 0.4854])
me_cylinder_011.update()

# ---- objects
ob_x = bpy.data.objects.new('ハンドルマウント', me_cylinder_002)
ob_x_1 = bpy.data.objects.new('ベース', me_cylinder_003)
ob_cylinder_003 = bpy.data.objects.new('Cylinder.003', me_cylinder_009)
ob_cylinder_004 = bpy.data.objects.new('Cylinder.004', me_cylinder_010)
ob_x_2 = bpy.data.objects.new('はんどる', me_cylinder_001)
ob_x_3 = bpy.data.objects.new('留め具', me_cylinder_004)
ob_002 = bpy.data.objects.new('固定空間.002', me_cylinder_005)
ob_x_4 = bpy.data.objects.new('固定空間', me_cube_001)
ob_x_5 = bpy.data.objects.new('隙間', me_cube_005)
ob_002_1 = bpy.data.objects.new('ボルト.002', me_cylinder_006)
ob_001 = bpy.data.objects.new('ナット.001', me_cylinder_007)
ob_x_6 = bpy.data.objects.new('ナット', me_cylinder_008)
ob_001_1 = bpy.data.objects.new('ボルト.001', me_cylinder_011)

# ---- transforms, parenting, visibility, modifiers, constraints
ob_x.location = (0.0, -0.03106, 0.0)
ob_x.scale = (1.9, 1.9, 0.8)
_m = ob_x.modifiers.new('Boolean', 'BOOLEAN')
_m.collection = col_sub
_m.operand_type = 'COLLECTION'
ob_x_1.location = (0.0, -0.01465, 0.0)
ob_x_1.scale = (1.0, 1.495, 0.8)
_m = ob_x_1.modifiers.new('Boolean', 'BOOLEAN')
_m.collection = col_sub
_m.operand_type = 'COLLECTION'
ob_cylinder_003.location = (0.018, -0.03, 0.0)
ob_cylinder_003.rotation_euler = (1.571, 0.0, 0.0)
ob_cylinder_003.scale = (2.295, 1.856, 0.6)
_m = ob_cylinder_003.modifiers.new('Boolean', 'BOOLEAN')
_m.collection = col_sub
_m.operand_type = 'COLLECTION'
ob_cylinder_004.location = (-0.018, -0.03, 0.0)
ob_cylinder_004.rotation_euler = (1.571, 0.0, 0.0)
ob_cylinder_004.scale = (2.295, 1.856, 0.6)
_m = ob_cylinder_004.modifiers.new('Boolean', 'BOOLEAN')
_m.collection = col_sub
_m.operand_type = 'COLLECTION'
ob_x_2.location = (0.0, -0.03106, 0.0)
ob_x_2.scale = (1.59, 1.59, 5.0)
ob_x_3.location = (0.0, -0.006, 0.0)
ob_x_3.scale = (0.35, 0.35, 5.0)
ob_002.location = (0.0, -0.006, 0.0)
ob_002.scale = (0.75, 0.75, 0.55)
ob_x_4.location = (0.0, 0.0015, 0.0)
ob_x_4.scale = (1.0, 1.0, 0.55)
ob_x_5.location = (0.0, -0.03, 0.0)
ob_x_5.scale = (5.0, 0.025, 5.0)
ob_002_1.location = (0.022, -0.03, 0.0)
ob_002_1.rotation_euler = (1.571, 0.0, 0.0)
ob_002_1.hide_render = True
ob_001.location = (0.022, -0.035, 0.0)
ob_001.rotation_euler = (1.571, 0.0, 0.0)
ob_001.scale = (1.015, 1.015, 0.15)
ob_x_6.location = (-0.022, -0.035, 0.0)
ob_x_6.rotation_euler = (1.571, 0.0, 0.0)
ob_x_6.scale = (1.015, 1.002, 0.15)
ob_001_1.location = (-0.022, -0.03, 0.0)
ob_001_1.rotation_euler = (1.571, 0.0, 0.0)

# ---- collection membership
scene.collection.objects.link(ob_x)
scene.collection.objects.link(ob_x_1)
scene.collection.objects.link(ob_cylinder_003)
scene.collection.objects.link(ob_cylinder_004)
col_sub.objects.link(ob_x_2)
col_sub.objects.link(ob_x_3)
col_sub.objects.link(ob_002)
col_sub.objects.link(ob_x_4)
col_sub.objects.link(ob_x_5)
col_sub.objects.link(ob_002_1)
col_sub.objects.link(ob_001)
col_sub.objects.link(ob_x_6)
col_sub.objects.link(ob_001_1)

# ---- scene / render settings (as saved in the file)
scene.frame_start = 1; scene.frame_end = 250; scene.frame_set(1)
scene.render.engine = 'BLENDER_EEVEE_NEXT'
scene.render.bake_bias = 0.0
scene.render.bake_samples = 0
scene.cycles.sampling_pattern = 'TABULATED_SOBOL'
scene.eevee.use_volume_custom_range = False
bpy.context.view_layer.update()

# ---- added for rendering (the .blend has no active camera and no usable light): camera, sun
cam_auto = bpy.data.cameras.new('AutoCamera')
cam_auto.lens = 50.0
cam_auto.sensor_width = 36.0
cam_auto.clip_end = 1000.0
ob_auto_camera = bpy.data.objects.new('AutoCamera', cam_auto)
scene.collection.objects.link(ob_auto_camera)
ob_auto_camera.location = (0.185045, -0.241333, 0.148036)
ob_auto_camera.rotation_euler = (1.09748, -7.21219e-08, 0.694738)
scene.camera = ob_auto_camera
light_auto_sun = bpy.data.lights.new('AutoSun', 'SUN')
light_auto_sun.energy = 3.0
light_auto_sun.angle = 0.0523599
ob_auto_sun = bpy.data.objects.new('AutoSun', light_auto_sun)
scene.collection.objects.link(ob_auto_sun)
ob_auto_sun.rotation_euler = (0.872665, 0.174533, 0.523599)
bpy.context.view_layer.update()

